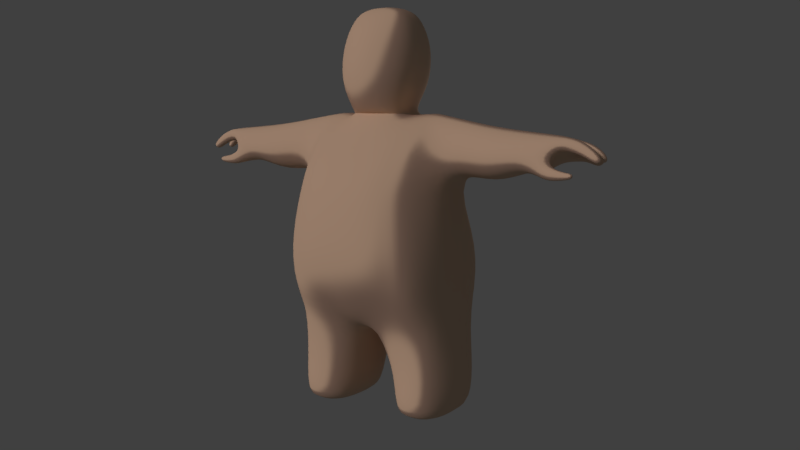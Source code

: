 # Source: blobguy-rigged.blend  (saved by Blender 2.80.75; exported with 4.5.12 LTS)
import bpy
from mathutils import Matrix  # noqa: F401  (used for matrix-valued properties, if any)

bpy.ops.wm.read_factory_settings(use_empty=True)
scene = bpy.context.scene
scene.name = 'Scene'

# ---- collections
col_collection_1 = bpy.data.collections.new('Collection 1'); scene.collection.children.link(col_collection_1)

# ---- materials (node trees are filled in below, after node groups)
mat_material = bpy.data.materials.new('Material')
mat_material.alpha_threshold = 0.0
mat_material.roughness = 0.5
mat_material.line_color = (0.0, 0.0, 0.0, 1.0)

# ---- material node trees
mat_material.use_nodes = True; mat_material.node_tree.nodes.clear()
_N = mat_material.node_tree.nodes; _L = mat_material.node_tree.links
n0 = _N.new('ShaderNodeOutputMaterial'); n0.name = 'Material Output'; n0.location = (300, 300)
n1 = _N.new('ShaderNodeMixShader'); n1.name = 'Mix Shader'; n1.location = (10, 300)
n1.inputs[0].default_value = 0.5367
n2 = _N.new('ShaderNodeBsdfToon'); n2.name = 'Toon BSDF'; n2.location = (-190, 200)
n2.inputs[0].default_value = (0.8, 0.6264, 0.3993, 1.0)
n2.inputs[1].default_value = 0.5132
n2.inputs[2].default_value = 0.1073
n3 = _N.new('ShaderNodeBsdfPrincipled'); n3.name = 'Principled BSDF'; n3.location = (-190, 100)
n3.width = 150
n3.subsurface_method = 'BURLEY'
n3.inputs[0].default_value = (0.8, 0.5313, 0.4104, 1.0)
n3.inputs[2].default_value = 0.0
n3.inputs[3].default_value = 0.0
n3.inputs[9].default_value = (1.0, 1.0, 1.0)
n3.inputs[13].default_value = 0.0
n3.inputs[15].default_value = 0.7627
n3.inputs[20].default_value = 0.0
n3.inputs[27].default_value = (0.0, 0.0, 0.0, 1.0)
n3.inputs[28].default_value = 1.0
_L.new(n1.outputs[0], n0.inputs[0])
_L.new(n2.outputs[0], n1.inputs[1])
_L.new(n3.outputs[0], n1.inputs[2])
n0.is_active_output = True

# ---- world
world_world = bpy.data.worlds.new('World'); scene.world = world_world
world_world.color = (0.05088, 0.05088, 0.05088)
world_world.use_sun_shadow = False
world_world.sun_shadow_jitter_overblur = 0.0
world_world.cycles.sampling_method = 'MANUAL'

# ---- cameras
cam_camera = bpy.data.cameras.new('Camera')
cam_camera.clip_end = 100.0
cam_camera.lens = 35.0
cam_camera.sensor_width = 32.0
cam_camera.sensor_height = 18.0
cam_camera.ortho_scale = 7.314
cam_camera.dof.focus_distance = 0.0

# ---- lights
light_point = bpy.data.lights.new('Point', 'POINT')
light_point.transmission_factor = 0.0
light_point.energy = 25.8
light_point.shadow_buffer_clip_start = 0.5
light_point.shadow_soft_size = 0.253
light_point.shadow_maximum_resolution = 0.006
light_point.use_absolute_resolution = True
light_lamp = bpy.data.lights.new('Lamp', 'SUN')
light_lamp.color = (1.0, 0.8829, 0.8829)
light_lamp.transmission_factor = 0.0
light_lamp.cutoff_distance = 30.0
light_lamp.angle = 0.1993
light_lamp.energy = 1.0
light_lamp.shadow_buffer_clip_start = 1.001
light_lamp.shadow_soft_size = 0.1
light_lamp.shadow_cascade_max_distance = 1000.0

# ---- meshes
me_cube = bpy.data.meshes.new('Cube')
me_cube.from_pydata([(0.6463, 0.5653, 1.193), (0.6518, -0.7089, 1.213), (0.4783, 0.4117, 2.654), (0.5377, -0.5447, 2.538), (0.7506, -0.4741, 0.8822), (0.5931, -0.2867, 2.765), (0.8299, 0.2512, 0.9392), (0.5349, 0.2942, 2.851), (0.5095, 0.4354, 2.172), (0.5876, -0.7052, 2.181), (0.7691, -0.3731, 2.205), (0.6902, 0.1722, 2.162), (0.8566, -0.3777, 1.569), (0.8551, 0.2366, 1.569), (0.6986, 0.554, 1.607), (0.7059, -0.7582, 1.609), (0.3176, -0.323, 2.852), (0.3218, 0.2425, 2.848), (0.3069, 0.6569, 1.121), (0.3078, -0.7993, 1.197), (0.3475, 0.4242, 2.657), (0.3049, -0.6188, 2.572), (0.1105, -0.4894, 0.821), (0.08155, 0.4084, 0.8053), (0.3121, 0.5399, 2.195), (0.3006, -0.8856, 2.116), (0.3247, -0.9559, 1.606), (0.3234, 0.7235, 1.591), (0.8101, 0.2631, -0.006361), (0.7581, -0.4757, -0.006361), (0.2928, -0.4552, -0.006361), (0.2247, 0.2631, -0.006361), (0.7984, 0.2538, 2.719), (0.7414, -0.2567, 2.777), (0.8444, -0.1764, 2.388), (0.8426, 0.1256, 2.354), (1.845, 0.1635, 2.657), (1.822, -0.2477, 2.714), (1.65, -0.2406, 2.341), (1.741, 0.1349, 2.471), (0.2869, -0.2819, 2.895), (0.283, 0.2192, 2.871), (0.2869, -0.2819, 2.895), (0.283, 0.2192, 2.871), (0.2869, -0.2819, 2.895), (0.283, 0.2192, 2.871), (0.2869, -0.2819, 2.895), (0.283, 0.2192, 2.871), (0.2869, -0.2819, 2.895), (0.27, 0.2071, 2.876), (0.2722, -0.3135, 2.931), (0.2295, 0.1603, 2.935), (0.2351, -0.1857, 3.87), (0.2439, 0.09118, 3.87), (0.7523, -0.467, 0.4037), (0.8591, 0.2927, 0.4037), (0.1567, 0.2927, 0.3932), (0.2743, -0.4041, 0.3932), (1.2, 0.09916, 2.295), (1.221, -0.2547, 2.309), (1.171, -0.2538, 2.752), (1.162, 0.2271, 2.713), (0.3407, 0.2692, 3.164), (0.3483, -0.417, 3.164), (0.3926, 0.2503, 3.472), (0.3613, -0.369, 3.472), (0.3494, 0.1793, 3.715), (0.3223, -0.2841, 3.715), (0.8303, -0.06611, 0.9392), (0.5162, -0.04229, 2.935), (0.7683, -0.07148, 2.15), (0.8558, -0.07264, 1.569), (0.3197, -0.04222, 2.895), (0.05014, -0.06297, 0.7462), (0.8669, -0.06192, -0.006361), (0.2247, -0.06192, -0.006361), (0.7058, -0.04177, 2.92), (0.8435, -0.06259, 2.347), (1.894, -0.03476, 2.725), (1.652, -0.0208, 2.411), (0.285, -0.03311, 2.883), (0.285, -0.03311, 2.883), (0.285, -0.03311, 2.883), (0.285, -0.03311, 2.883), (0.2785, -0.03912, 2.885), (0.275, -0.07826, 2.933), (0.2395, -0.04821, 3.87), (0.1567, -0.06212, 0.3932), (0.9046, -0.06212, 0.4037), (1.167, -0.04177, 2.798), (1.201, -0.06259, 2.264), (0.3867, -0.07631, 3.164), (0.4136, -0.06151, 3.472), (0.3357, -0.05402, 3.715), (1.839, -0.04886, 2.597), (1.841, -0.2116, 2.592), (1.723, -0.123, 2.409), (1.866, 0.1142, 2.59), (1.789, 0.09024, 2.483), (1.758, -0.04797, 2.434), (2.223, -0.09758, 2.515), (2.23, -0.1826, 2.525), (2.164, -0.1063, 2.47), (2.169, -0.1766, 2.478), (2.19, 0.0983, 2.519), (2.207, 0.02077, 2.525), (2.152, 0.07513, 2.462), (2.164, 0.01433, 2.47), (2.12, 0.2159, 2.504), (2.033, 0.212, 2.446), (2.025, 0.1789, 2.453), (2.109, 0.1824, 2.5), (0.4942, 0.4302, 2.38), (0.5636, -0.6366, 2.333), (0.6795, -0.4471, 2.421), (0.6752, 0.4132, 2.453), (0.3024, -0.7896, 2.347), (0.3272, 0.4968, 2.392), (0.7836, -0.3007, 2.54), (0.8175, 0.288, 2.454), (1.665, -0.3399, 2.479), (1.773, 0.2175, 2.565), (1.171, 0.2957, 2.489), (1.189, -0.3816, 2.51), (1.785, -0.2387, 2.508), (1.822, 0.08556, 2.512), (1.787, -0.06135, 2.524), (2.091, 0.2065, 2.45), (2.074, 0.1797, 2.445), (2.002, -0.3053, 2.393), (1.995, -0.2725, 2.355), (2.005, -0.2662, 2.418), (1.998, -0.2359, 2.384), (2.021, -0.06373, 2.703), (1.959, -0.06557, 2.577), (1.98, -0.2151, 2.688), (1.956, -0.1941, 2.571), (2.126, -0.07722, 2.625), (2.121, -0.1955, 2.626), (2.067, -0.09051, 2.537), (2.065, -0.1871, 2.535), (1.853, -0.2011, 2.386), (1.769, -0.2769, 2.307), (1.783, -0.3486, 2.411), (1.85, -0.2622, 2.458), (1.947, -0.2272, 2.386), (1.949, -0.2644, 2.429), (1.926, -0.2812, 2.338), (1.927, -0.3228, 2.395), (1.986, -0.01978, 2.586), (2.027, -0.009878, 2.68), (2.0, 0.1356, 2.652), (1.98, 0.1137, 2.576), (2.077, 0.003167, 2.548), (2.111, 0.1144, 2.604), (2.137, 0.01338, 2.612), (2.062, 0.1017, 2.549), (2.002, 0.2204, 2.597), (1.869, 0.1866, 2.483), (1.969, 0.1502, 2.572), (1.87, 0.15, 2.482), (1.929, 0.1438, 2.508), (1.944, 0.2332, 2.527), (2.075, 0.2149, 2.542), (2.065, 0.1705, 2.538), (2.0, 0.1637, 2.501), (2.043, 0.2317, 2.496), (1.947, 0.2226, 2.486), (1.942, 0.1754, 2.484), (1.568, 0.1253, 2.425), (1.569, 0.1517, 2.687), (1.507, -0.2428, 2.405), (1.579, -0.2505, 2.707), (1.632, -0.03876, 2.756), (1.487, -0.01147, 2.383), (1.576, 0.2088, 2.549), (1.514, -0.3431, 2.535), (0.4617, -0.304, 2.806), (0.4332, 0.2695, 2.849), (0.4844, 0.609, 1.158), (0.4878, -0.7521, 1.205), (0.4159, 0.4177, 2.656), (0.4267, -0.58, 2.554), (0.4734, -0.5787, 0.8812), (0.473, 0.3771, 0.8753), (0.4153, 0.4853, 2.183), (0.4507, -0.7913, 2.15), (0.5241, -0.8525, 1.608), (0.5196, 0.6348, 1.599), (0.5309, -0.6338, -0.006361), (0.5309, 0.3747, -0.006361), (0.5241, 0.3788, 0.3987), (0.5241, -0.5181, 0.3987), (0.5309, -0.06192, -0.006361), (0.4225, -0.04226, 2.916), (0.4145, 0.462, 2.386), (0.439, -0.7096, 2.34), (-0.6463, 0.5653, 1.193), (-0.6518, -0.7089, 1.213), (-0.4783, 0.4117, 2.654), (-0.5377, -0.5447, 2.538), (-0.7506, -0.4741, 0.8822), (-0.5931, -0.2867, 2.765), (-0.8299, 0.2512, 0.9392), (-0.5349, 0.2942, 2.851), (-0.5095, 0.4354, 2.172), (-0.5876, -0.7052, 2.181), (-0.7691, -0.3731, 2.205), (-0.6902, 0.1722, 2.162), (-0.8566, -0.3777, 1.569), (-0.8551, 0.2366, 1.569), (-0.6986, 0.554, 1.607), (-0.7059, -0.7582, 1.609), (-0.3176, -0.323, 2.852), (-0.3218, 0.2425, 2.848), (-0.3069, 0.6569, 1.121), (-0.3078, -0.7993, 1.197), (-0.3475, 0.4242, 2.657), (-0.3049, -0.6188, 2.572), (-0.1105, -0.4894, 0.821), (-0.08155, 0.4084, 0.8053), (-0.3121, 0.5399, 2.195), (-0.3006, -0.8856, 2.116), (-0.3247, -0.9559, 1.606), (-0.3234, 0.7235, 1.591), (-0.8101, 0.2631, -0.006361), (-0.7581, -0.4757, -0.006361), (-0.2928, -0.4552, -0.006361), (-0.2247, 0.2631, -0.006361), (-0.7984, 0.2538, 2.719), (-0.7414, -0.2567, 2.777), (-0.8444, -0.1764, 2.388), (-0.8426, 0.1256, 2.354), (-1.845, 0.1635, 2.657), (-1.822, -0.2477, 2.714), (-1.65, -0.2406, 2.341), (-1.741, 0.1349, 2.471), (-0.2869, -0.2819, 2.895), (-0.283, 0.2192, 2.871), (-0.2869, -0.2819, 2.895), (-0.283, 0.2192, 2.871), (-0.2869, -0.2819, 2.895), (-0.283, 0.2192, 2.871), (-0.2869, -0.2819, 2.895), (-0.283, 0.2192, 2.871), (-0.2869, -0.2819, 2.895), (-0.27, 0.2071, 2.876), (-0.2722, -0.3135, 2.931), (-0.2295, 0.1603, 2.935), (-0.2351, -0.1857, 3.87), (-0.2439, 0.09118, 3.87), (-0.7523, -0.467, 0.4037), (-0.8591, 0.2927, 0.4037), (-0.1567, 0.2927, 0.3932), (-0.2743, -0.4041, 0.3932), (-1.2, 0.09916, 2.295), (-1.221, -0.2547, 2.309), (-1.171, -0.2538, 2.752), (-1.162, 0.2271, 2.713), (-0.3407, 0.2692, 3.164), (-0.3483, -0.417, 3.164), (-0.3926, 0.2503, 3.472), (-0.3613, -0.369, 3.472), (-0.3494, 0.1793, 3.715), (-0.3223, -0.2841, 3.715), (0.0, 0.6523, 1.102), (0.0, -0.8144, 1.192), (0.0, 0.4503, 2.683), (0.0, -0.6334, 2.582), (0.0, -0.5836, 0.8416), (0.0, 0.3425, 0.8267), (0.0, 0.4812, 2.194), (0.0, -0.9212, 2.115), (0.0, -0.9812, 1.606), (0.0, 0.7334, 1.591), (0.0, -0.3958, 2.861), (0.0, 0.3836, 2.811), (0.0, -0.3637, 2.899), (0.0, 0.3532, 2.89), (0.0, -0.3637, 2.899), (0.0, 0.3532, 2.89), (0.0, -0.3637, 2.899), (0.0, 0.3532, 2.89), (0.0, -0.3637, 2.899), (0.0, 0.3532, 2.89), (0.0, -0.3763, 2.899), (0.0, 0.3427, 2.898), (0.0, -0.4534, 2.931), (0.0, 0.2926, 2.963), (0.0, -0.2413, 3.877), (0.0, 0.1381, 3.877), (0.0, 0.4867, 3.174), (0.0, -0.6099, 3.164), (0.0, 0.4943, 3.472), (0.0, -0.5877, 3.472), (0.0, 0.3808, 3.715), (0.0, -0.4463, 3.715), (-0.8303, -0.06611, 0.9392), (-0.5162, -0.04229, 2.935), (-0.7683, -0.07148, 2.15), (-0.8558, -0.07264, 1.569), (-0.3197, -0.04222, 2.895), (-0.05014, -0.06297, 0.7462), (-0.8669, -0.06192, -0.006361), (-0.2247, -0.06192, -0.006361), (-0.7058, -0.04177, 2.92), (-0.8435, -0.06259, 2.347), (-1.894, -0.03476, 2.725), (-1.652, -0.0208, 2.411), (-0.285, -0.03311, 2.883), (-0.285, -0.03311, 2.883), (-0.285, -0.03311, 2.883), (-0.285, -0.03311, 2.883), (-0.2785, -0.03912, 2.885), (-0.275, -0.07826, 2.933), (-0.2395, -0.04821, 3.87), (-0.1567, -0.06212, 0.3932), (-0.9046, -0.06212, 0.4037), (-1.167, -0.04177, 2.798), (-1.201, -0.06259, 2.264), (-0.3867, -0.07631, 3.164), (-0.4136, -0.06151, 3.472), (-0.3357, -0.05402, 3.715), (0.0, -0.05291, 3.91), (0.0, -0.06449, 0.8342), (-1.839, -0.04886, 2.597), (-1.841, -0.2116, 2.592), (-1.723, -0.123, 2.409), (-1.866, 0.1142, 2.59), (-1.789, 0.09024, 2.483), (-1.758, -0.04797, 2.434), (-2.223, -0.09758, 2.515), (-2.23, -0.1826, 2.525), (-2.164, -0.1063, 2.47), (-2.169, -0.1766, 2.478), (-2.19, 0.0983, 2.519), (-2.207, 0.02077, 2.525), (-2.152, 0.07513, 2.462), (-2.164, 0.01433, 2.47), (-2.12, 0.2159, 2.504), (-2.033, 0.212, 2.446), (-2.025, 0.1789, 2.453), (-2.109, 0.1824, 2.5), (-0.4942, 0.4302, 2.38), (-0.5636, -0.6366, 2.333), (-0.6795, -0.4471, 2.421), (-0.6752, 0.4132, 2.453), (-0.3024, -0.7896, 2.347), (-0.3272, 0.4968, 2.392), (-0.7836, -0.3007, 2.54), (-0.8175, 0.288, 2.454), (-1.665, -0.3399, 2.479), (-1.773, 0.2175, 2.565), (-1.171, 0.2957, 2.489), (-1.189, -0.3816, 2.51), (0.0, -0.8162, 2.35), (0.0, 0.4511, 2.403), (-1.785, -0.2387, 2.508), (-1.822, 0.08556, 2.512), (-1.787, -0.06135, 2.524), (-2.091, 0.2065, 2.45), (-2.074, 0.1797, 2.445), (-2.002, -0.3053, 2.393), (-1.995, -0.2725, 2.355), (-2.005, -0.2662, 2.418), (-1.998, -0.2359, 2.384), (-2.021, -0.06373, 2.703), (-1.959, -0.06557, 2.577), (-1.98, -0.2151, 2.688), (-1.956, -0.1941, 2.571), (-2.126, -0.07722, 2.625), (-2.121, -0.1955, 2.626), (-2.067, -0.09051, 2.537), (-2.065, -0.1871, 2.535), (-1.853, -0.2011, 2.386), (-1.769, -0.2769, 2.307), (-1.783, -0.3486, 2.411), (-1.85, -0.2622, 2.458), (-1.947, -0.2272, 2.386), (-1.949, -0.2644, 2.429), (-1.926, -0.2812, 2.338), (-1.927, -0.3228, 2.395), (-1.986, -0.01978, 2.586), (-2.027, -0.009878, 2.68), (-2.0, 0.1356, 2.652), (-1.98, 0.1137, 2.576), (-2.077, 0.003167, 2.548), (-2.111, 0.1144, 2.604), (-2.137, 0.01338, 2.612), (-2.062, 0.1017, 2.549), (-2.002, 0.2204, 2.597), (-1.869, 0.1866, 2.483), (-1.969, 0.1502, 2.572), (-1.87, 0.15, 2.482), (-1.929, 0.1438, 2.508), (-1.944, 0.2332, 2.527), (-2.075, 0.2149, 2.542), (-2.065, 0.1705, 2.538), (-2.0, 0.1637, 2.501), (-2.043, 0.2317, 2.496), (-1.947, 0.2226, 2.486), (-1.942, 0.1754, 2.484), (-1.568, 0.1253, 2.425), (-1.569, 0.1517, 2.687), (-1.507, -0.2428, 2.405), (-1.579, -0.2505, 2.707), (-1.632, -0.03876, 2.756), (-1.487, -0.01147, 2.383), (-1.576, 0.2088, 2.549), (-1.514, -0.3431, 2.535), (-0.4617, -0.304, 2.806), (-0.4332, 0.2695, 2.849), (-0.4844, 0.609, 1.158), (-0.4878, -0.7521, 1.205), (-0.4159, 0.4177, 2.656), (-0.4267, -0.58, 2.554), (-0.4734, -0.5787, 0.8812), (-0.473, 0.3771, 0.8753), (-0.4153, 0.4853, 2.183), (-0.4507, -0.7913, 2.15), (-0.5241, -0.8525, 1.608), (-0.5196, 0.6348, 1.599), (-0.5309, -0.6338, -0.006361), (-0.5309, 0.3747, -0.006361), (-0.5241, 0.3788, 0.3987), (-0.5241, -0.5181, 0.3987), (-0.5309, -0.06192, -0.006361), (-0.4225, -0.04226, 2.916), (-0.4145, 0.462, 2.386), (-0.439, -0.7096, 2.34)], [], [(114, 5, 3, 113), (88, 54, 29, 74), (112, 2, 7, 115), (115, 7, 32, 119), (14, 8, 11, 13), (71, 70, 10, 12), (12, 10, 9, 15), (4, 12, 15, 1), (68, 71, 12, 4), (0, 14, 13, 6), (72, 17, 41, 80), (183, 180, 19, 22), (177, 16, 21, 182), (196, 182, 21, 116), (188, 179, 18, 27), (194, 72, 16, 177), (179, 184, 23, 18), (181, 20, 17, 178), (195, 185, 24, 117), (187, 186, 25, 26), (180, 187, 26, 19), (185, 188, 27, 24), (193, 189, 30, 75), (87, 56, 31, 75), (192, 57, 30, 189), (191, 55, 28, 190), (174, 169, 39, 79), (114, 10, 34, 118), (70, 11, 35, 77), (69, 5, 33, 76), (166, 163, 108, 127), (176, 171, 38, 120), (175, 170, 36, 121), (173, 172, 37, 78), (80, 41, 43, 81), (275, 16, 40, 277), (277, 40, 42, 279), (81, 43, 45, 82), (279, 42, 44, 281), (83, 47, 49, 84), (82, 45, 47, 83), (281, 44, 46, 283), (283, 46, 48, 285), (93, 66, 53, 86), (84, 49, 51, 85), (285, 48, 50, 287), (296, 67, 52, 289), (184, 6, 55, 191), (183, 22, 57, 192), (73, 23, 56, 87), (68, 4, 54, 88), (76, 33, 60, 89), (119, 32, 61, 122), (118, 34, 59, 123), (77, 35, 58, 90), (287, 50, 63, 292), (85, 51, 62, 91), (292, 63, 65, 294), (91, 62, 64, 92), (294, 65, 67, 296), (92, 64, 66, 93), (64, 293, 295, 66), (62, 291, 293, 64), (51, 288, 291, 62), (66, 295, 290, 53), (86, 323, 289, 52), (47, 284, 286, 49), (49, 286, 288, 51), (45, 282, 284, 47), (41, 278, 280, 43), (43, 280, 282, 45), (17, 276, 278, 41), (22, 19, 266, 269), (16, 275, 268, 21), (116, 21, 268, 355), (27, 18, 265, 274), (73, 22, 269, 324), (18, 23, 270, 265), (20, 267, 276, 17), (117, 24, 271, 356), (26, 25, 272, 273), (19, 26, 273, 266), (24, 27, 274, 271), (23, 73, 324, 270), (53, 290, 323, 86), (65, 92, 93, 67), (63, 91, 92, 65), (50, 85, 91, 63), (34, 77, 90, 59), (32, 76, 89, 61), (6, 68, 88, 55), (22, 73, 87, 57), (48, 84, 85, 50), (67, 93, 86, 52), (44, 82, 83, 46), (46, 83, 84, 48), (42, 81, 82, 44), (40, 80, 81, 42), (170, 173, 78, 36), (79, 39, 98, 99), (7, 69, 76, 32), (10, 70, 77, 34), (171, 174, 79, 38), (57, 87, 75, 30), (190, 193, 75, 31), (178, 17, 72, 194), (16, 72, 80, 40), (6, 13, 71, 68), (13, 11, 70, 71), (55, 88, 74, 28), (126, 94, 95, 124), (125, 97, 94, 126), (139, 137, 100, 102), (38, 79, 99, 96), (155, 153, 107, 105), (147, 145, 132, 130), (100, 101, 103, 102), (137, 138, 101, 100), (140, 139, 102, 103), (138, 140, 103, 101), (104, 105, 107, 106), (156, 154, 104, 106), (153, 156, 106, 107), (154, 155, 105, 104), (127, 108, 111, 128), (163, 164, 111, 108), (168, 167, 109, 110), (165, 168, 110, 128), (164, 165, 128, 111), (109, 127, 128, 110), (37, 120, 124, 95), (98, 125, 126, 99), (99, 126, 124, 96), (20, 117, 356, 267), (25, 116, 355, 272), (33, 118, 123, 60), (35, 119, 122, 58), (169, 175, 121, 39), (172, 176, 120, 37), (167, 166, 127, 109), (5, 114, 118, 33), (181, 195, 117, 20), (186, 196, 116, 25), (11, 115, 119, 35), (8, 112, 115, 11), (10, 114, 113, 9), (129, 130, 132, 131), (148, 147, 130, 129), (145, 146, 131, 132), (146, 148, 129, 131), (37, 95, 136, 135), (95, 94, 134, 136), (78, 37, 135, 133), (94, 78, 133, 134), (135, 136, 140, 138), (136, 134, 139, 140), (133, 135, 138, 137), (134, 133, 137, 139), (124, 120, 143, 144), (96, 124, 144, 141), (120, 38, 142, 143), (38, 96, 141, 142), (144, 143, 148, 146), (141, 144, 146, 145), (143, 142, 147, 148), (142, 141, 145, 147), (36, 78, 150, 151), (94, 97, 152, 149), (97, 36, 151, 152), (78, 94, 149, 150), (151, 150, 155, 154), (149, 152, 156, 153), (152, 151, 154, 156), (150, 149, 153, 155), (39, 121, 162, 158), (97, 125, 161, 159), (125, 98, 160, 161), (98, 39, 158, 160), (36, 97, 159, 157), (121, 36, 157, 162), (158, 162, 166, 167), (159, 161, 165, 164), (161, 160, 168, 165), (160, 158, 167, 168), (157, 159, 164, 163), (162, 157, 163, 166), (60, 123, 176, 172), (58, 122, 175, 169), (59, 90, 174, 171), (61, 89, 173, 170), (89, 60, 172, 173), (122, 61, 170, 175), (123, 59, 171, 176), (90, 58, 169, 174), (9, 113, 196, 186), (2, 112, 195, 181), (7, 178, 194, 69), (28, 74, 193, 190), (4, 183, 192, 54), (23, 184, 191, 56), (56, 191, 190, 31), (54, 192, 189, 29), (74, 29, 189, 193), (8, 14, 188, 185), (1, 15, 187, 180), (15, 9, 186, 187), (112, 8, 185, 195), (2, 181, 178, 7), (0, 6, 184, 179), (69, 194, 177, 5), (14, 0, 179, 188), (113, 3, 182, 196), (5, 177, 182, 3), (4, 1, 180, 183), (345, 344, 200, 202), (317, 303, 226, 251), (343, 346, 204, 199), (346, 350, 229, 204), (211, 210, 208, 205), (300, 209, 207, 299), (209, 212, 206, 207), (201, 198, 212, 209), (297, 201, 209, 300), (197, 203, 210, 211), (301, 309, 238, 214), (416, 219, 216, 413), (410, 415, 218, 213), (429, 347, 218, 415), (421, 224, 215, 412), (427, 410, 213, 301), (412, 215, 220, 417), (414, 411, 214, 217), (428, 348, 221, 418), (420, 223, 222, 419), (413, 216, 223, 420), (418, 221, 224, 421), (426, 304, 227, 422), (316, 304, 228, 253), (425, 422, 227, 254), (424, 423, 225, 252), (407, 308, 236, 402), (345, 349, 231, 207), (299, 306, 232, 208), (298, 305, 230, 202), (399, 360, 339, 396), (409, 351, 235, 404), (408, 352, 233, 403), (406, 307, 234, 405), (309, 310, 240, 238), (275, 277, 237, 213), (277, 279, 239, 237), (310, 311, 242, 240), (279, 281, 241, 239), (312, 313, 246, 244), (311, 312, 244, 242), (281, 283, 243, 241), (283, 285, 245, 243), (322, 315, 250, 263), (313, 314, 248, 246), (285, 287, 247, 245), (296, 289, 249, 264), (417, 424, 252, 203), (416, 425, 254, 219), (302, 316, 253, 220), (297, 317, 251, 201), (305, 318, 257, 230), (350, 353, 258, 229), (349, 354, 256, 231), (306, 319, 255, 232), (287, 292, 260, 247), (314, 320, 259, 248), (292, 294, 262, 260), (320, 321, 261, 259), (294, 296, 264, 262), (321, 322, 263, 261), (261, 263, 295, 293), (259, 261, 293, 291), (248, 259, 291, 288), (263, 250, 290, 295), (315, 249, 289, 323), (244, 246, 286, 284), (246, 248, 288, 286), (242, 244, 284, 282), (238, 240, 280, 278), (240, 242, 282, 280), (214, 238, 278, 276), (219, 269, 266, 216), (213, 218, 268, 275), (347, 355, 268, 218), (224, 274, 265, 215), (302, 324, 269, 219), (215, 265, 270, 220), (217, 214, 276, 267), (348, 356, 271, 221), (223, 273, 272, 222), (216, 266, 273, 223), (221, 271, 274, 224), (220, 270, 324, 302), (250, 315, 323, 290), (262, 264, 322, 321), (260, 262, 321, 320), (247, 260, 320, 314), (231, 256, 319, 306), (229, 258, 318, 305), (203, 252, 317, 297), (219, 254, 316, 302), (245, 247, 314, 313), (264, 249, 315, 322), (241, 243, 312, 311), (243, 245, 313, 312), (239, 241, 311, 310), (237, 239, 310, 309), (403, 233, 307, 406), (308, 330, 329, 236), (204, 229, 305, 298), (207, 231, 306, 299), (404, 235, 308, 407), (254, 227, 304, 316), (423, 228, 304, 426), (411, 427, 301, 214), (213, 237, 309, 301), (203, 297, 300, 210), (210, 300, 299, 208), (252, 225, 303, 317), (359, 357, 326, 325), (358, 359, 325, 328), (372, 333, 331, 370), (235, 327, 330, 308), (388, 336, 338, 386), (380, 363, 365, 378), (331, 333, 334, 332), (370, 331, 332, 371), (373, 334, 333, 372), (371, 332, 334, 373), (335, 337, 338, 336), (389, 337, 335, 387), (386, 338, 337, 389), (387, 335, 336, 388), (360, 361, 342, 339), (396, 339, 342, 397), (401, 341, 340, 400), (398, 361, 341, 401), (397, 342, 361, 398), (340, 341, 361, 360), (234, 326, 357, 351), (329, 330, 359, 358), (330, 327, 357, 359), (217, 267, 356, 348), (222, 272, 355, 347), (230, 257, 354, 349), (232, 255, 353, 350), (402, 236, 352, 408), (405, 234, 351, 409), (400, 340, 360, 399), (202, 230, 349, 345), (414, 217, 348, 428), (419, 222, 347, 429), (208, 232, 350, 346), (205, 208, 346, 343), (207, 206, 344, 345), (362, 364, 365, 363), (381, 362, 363, 380), (378, 365, 364, 379), (379, 364, 362, 381), (234, 368, 369, 326), (326, 369, 367, 325), (307, 366, 368, 234), (325, 367, 366, 307), (368, 371, 373, 369), (369, 373, 372, 367), (366, 370, 371, 368), (367, 372, 370, 366), (357, 377, 376, 351), (327, 374, 377, 357), (351, 376, 375, 235), (235, 375, 374, 327), (377, 379, 381, 376), (374, 378, 379, 377), (376, 381, 380, 375), (375, 380, 378, 374), (233, 384, 383, 307), (325, 382, 385, 328), (328, 385, 384, 233), (307, 383, 382, 325), (384, 387, 388, 383), (382, 386, 389, 385), (385, 389, 387, 384), (383, 388, 386, 382), (236, 391, 395, 352), (328, 392, 394, 358), (358, 394, 393, 329), (329, 393, 391, 236), (233, 390, 392, 328), (352, 395, 390, 233), (391, 400, 399, 395), (392, 397, 398, 394), (394, 398, 401, 393), (393, 401, 400, 391), (390, 396, 397, 392), (395, 399, 396, 390), (257, 405, 409, 354), (255, 402, 408, 353), (256, 404, 407, 319), (258, 403, 406, 318), (318, 406, 405, 257), (353, 408, 403, 258), (354, 409, 404, 256), (319, 407, 402, 255), (206, 419, 429, 344), (199, 414, 428, 343), (204, 298, 427, 411), (225, 423, 426, 303), (201, 251, 425, 416), (220, 253, 424, 417), (253, 228, 423, 424), (251, 226, 422, 425), (303, 426, 422, 226), (205, 418, 421, 211), (198, 413, 420, 212), (212, 420, 419, 206), (343, 428, 418, 205), (199, 204, 411, 414), (197, 412, 417, 203), (298, 202, 410, 427), (211, 421, 412, 197), (344, 429, 415, 200), (202, 200, 415, 410), (201, 416, 413, 198)])
me_cube.polygons.foreach_set('use_smooth', [True] * 428)
me_cube.materials.append(mat_material)
me_cube.use_remesh_preserve_volume = False
me_cube.use_remesh_preserve_attributes = False
me_cube.use_mirror_vertex_groups = False
me_cube.update()
arm_armature = bpy.data.armatures.new('Armature')  # bones are not reproduced

# ---- objects
ob_armature = bpy.data.objects.new('Armature', arm_armature)
ob_point = bpy.data.objects.new('Point', light_point)
ob_dude = bpy.data.objects.new('Dude', me_cube)
ob_lamp = bpy.data.objects.new('Lamp', light_lamp)
ob_camera = bpy.data.objects.new('Camera', cam_camera)

# ---- transforms, parenting, visibility, modifiers, constraints
ob_armature.location = (5.821e-16, 1.635, 2.621)
ob_armature.scale = (0.3227, 0.3227, 0.3227)
ob_armature.show_in_front = True
ob_armature.lineart.crease_threshold = 0.0
ob_point.location = (0.0, 1.623, 2.605)
ob_point.lineart.crease_threshold = 0.0
ob_dude.parent = ob_armature
ob_dude.matrix_parent_inverse = Matrix(((3.099, -0.0, 0.0, -1.804e-15), (-0.0, 3.099, -0.0, -5.066), (0.0, -0.0, 3.099, -8.124), (-0.0, 0.0, -0.0, 1.0)))
ob_dude.location = (-0.01884, 0.0, 0.0)
ob_dude.lock_rotations_4d = False
ob_dude.empty_display_type = 'ARROWS'
ob_dude.lineart.crease_threshold = 0.0
_vg = ob_dude.vertex_groups.new(name='Root')
_vg = ob_dude.vertex_groups.new(name='Spine')
for _i, _w in zip([0, 1, 6, 8, 9, 10, 11, 12, 13, 14, 15, 18, 19, 23, 25, 26, 27, 56, 68, 70, 71, 116, 179, 180, 184, 186, 187, 188, 196, 197, 203, 210, 211, 212, 215, 216, 220, 222, 223, 224, 253, 265, 266, 269, 270, 272, 273, 274, 300, 324, 347, 355, 412, 413, 417, 419, 420, 421], [0.3785, 0.01792, 0.09445, 0.005286, 0.02642, 0.001978, 0.009369, 0.06801, 0.1322, 0.1212, 0.06091, 0.5317, 0.1044, 0.1487, 0.06761, 0.1804, 0.1109, 0.005966, 0.00249, 0.0356, 0.1778, 0.01872, 0.4617, 0.04662, 0.1283, 0.05138, 0.09469, 0.1155, 0.009154, 0.3519, 0.0856, 0.07403, 0.1015, 0.006965, 0.5175, 0.09251, 0.148, 0.05049, 0.1015, 0.1096, 0.00296, 0.5742, 0.2197, 0.02992, 0.2409, 0.0732, 0.2149, 0.1007, 0.005581, 0.002814, 0.005141, 0.02081, 0.4402, 0.02453, 0.1237, 0.01884, 0.05236, 0.1079]): _vg.add([_i], _w, 'REPLACE')
_vg = ob_dude.vertex_groups.new(name='Spine.001')
for _i, _w in zip([0, 3, 6, 8, 9, 10, 11, 12, 13, 14, 15, 18, 21, 23, 24, 25, 26, 27, 70, 71, 112, 113, 114, 116, 179, 182, 184, 185, 186, 187, 188, 195, 196, 197, 200, 203, 205, 206, 207, 208, 209, 210, 211, 212, 215, 218, 220, 221, 222, 223, 224, 265, 266, 268, 271, 272, 273, 274, 275, 299, 300, 343, 344, 345, 347, 348, 355, 412, 415, 417, 418, 419, 420, 421, 428, 429], [0.1941, 0.05423, 0.05787, 0.1119, 0.1972, 0.07697, 0.08254, 0.05343, 0.3854, 0.5141, 0.06181, 0.1623, 0.06403, 0.000994, 0.08867, 0.2406, 0.0808, 0.6456, 0.06811, 0.1114, 0.01337, 0.1038, 0.04184, 0.1348, 0.1748, 0.05921, 0.04324, 0.1059, 0.2255, 0.07272, 0.5848, 0.01316, 0.1252, 0.1937, 0.05122, 0.05914, 0.1155, 0.1933, 0.07504, 0.08382, 0.05825, 0.3756, 0.4971, 0.06382, 0.1638, 0.06249, 0.001674, 0.09483, 0.2396, 0.08788, 0.6307, 0.1521, 0.004026, 0.06685, 0.05056, 0.248, 0.09214, 0.6916, 0.006858, 0.06906, 0.1267, 0.01707, 0.09628, 0.03589, 0.133, 0.005124, 0.1377, 0.1759, 0.0567, 0.04493, 0.1111, 0.2228, 0.07565, 0.5668, 0.01878, 0.1213]): _vg.add([_i], _w, 'REPLACE')
_vg = ob_dude.vertex_groups.new(name='Spine.002')
for _i, _w in zip([0, 2, 3, 8, 9, 10, 11, 13, 14, 18, 20, 21, 24, 25, 26, 27, 34, 35, 70, 71, 77, 112, 113, 114, 115, 116, 117, 119, 179, 181, 182, 185, 186, 187, 188, 195, 196, 197, 199, 200, 205, 206, 207, 208, 210, 211, 215, 217, 218, 221, 222, 223, 224, 232, 265, 267, 268, 271, 272, 273, 274, 275, 276, 277, 279, 299, 343, 344, 346, 347, 348, 350, 355, 356, 412, 414, 415, 418, 419, 421, 428, 429], [0.0386, 0.1477, 0.06855, 0.5715, 0.08033, 0.06988, 0.3689, 0.07552, 0.1286, 0.01856, 0.1617, 0.07958, 0.7779, 0.08795, 0.007659, 0.1363, 0.004034, 0.07734, 0.1252, 0.01676, 0.04031, 0.3414, 0.1363, 0.05513, 0.1651, 0.1736, 0.6625, 0.04779, 0.02844, 0.1456, 0.07467, 0.6773, 0.08628, 0.004295, 0.1397, 0.518, 0.1601, 0.02909, 0.1346, 0.01455, 0.4868, 0.02949, 0.01452, 0.1752, 0.05536, 0.1133, 0.01785, 0.1535, 0.05832, 0.7402, 0.0693, 0.001565, 0.134, 0.02824, 0.01044, 0.1386, 0.07763, 0.8957, 0.08525, 0.01107, 0.1295, 0.01499, 0.01474, 0.005051, 0.004829, 0.06038, 0.3048, 0.03789, 0.1336, 0.1359, 0.6246, 0.0193, 0.1727, 0.8544, 0.0245, 0.1351, 0.03343, 0.6202, 0.05353, 0.1314, 0.4772, 0.07541]): _vg.add([_i], _w, 'REPLACE')
_vg = ob_dude.vertex_groups.new(name='Spine.003')
for _i, _w in zip([2, 17, 20, 41, 43, 117, 181, 195, 199, 214, 217, 238, 240, 267, 276, 278, 280, 282, 284, 286, 348, 356, 414, 428], [0.01593, 0.02622, 0.1235, 0.04036, 0.04448, 0.02788, 0.055, 0.002551, 0.01834, 0.03209, 0.1253, 0.04654, 0.0503, 0.6829, 0.6244, 0.366, 0.3599, 0.04986, 0.04945, 0.02486, 0.0342, 0.07279, 0.05643, 0.00696]): _vg.add([_i], _w, 'REPLACE')
_vg = ob_dude.vertex_groups.new(name='Neck')
for _i, _w in zip([44, 45, 46, 47, 48, 49, 50, 51, 62, 63, 65, 82, 83, 84, 85, 91, 92, 241, 242, 243, 244, 245, 246, 247, 248, 259, 260, 262, 276, 278, 280, 281, 282, 283, 284, 285, 286, 287, 288, 292, 294, 311, 312, 313, 314, 320, 321], [0.3766, 0.05871, 0.3763, 0.06017, 0.3729, 0.07268, 0.3886, 0.08851, 0.02375, 0.1294, 0.02366, 0.5186, 0.5188, 0.5272, 0.5444, 0.1314, 0.01089, 0.3654, 0.06177, 0.3652, 0.06305, 0.3628, 0.07425, 0.3775, 0.0908, 0.02991, 0.1324, 0.02977, 0.07274, 0.1784, 0.1793, 0.4199, 0.06868, 0.42, 0.06859, 0.4205, 0.05796, 0.393, 0.03224, 0.1348, 0.03483, 0.4688, 0.469, 0.4773, 0.494, 0.1332, 0.01807]): _vg.add([_i], _w, 'REPLACE')
_vg = ob_dude.vertex_groups.new(name='Head')
for _i, _w in zip([44, 45, 46, 47, 48, 49, 50, 51, 52, 53, 62, 63, 64, 65, 66, 67, 82, 83, 84, 85, 86, 91, 92, 93, 241, 242, 243, 244, 245, 246, 247, 248, 249, 250, 259, 260, 261, 262, 263, 264, 281, 282, 283, 284, 285, 286, 287, 288, 289, 290, 291, 292, 293, 294, 295, 296, 311, 312, 313, 314, 315, 320, 321, 322, 323], [0.5815, 0.1277, 0.5822, 0.1281, 0.5902, 0.1346, 0.5876, 0.2068, 0.9933, 0.9913, 0.7581, 0.8556, 0.9311, 0.9561, 0.9785, 0.9853, 0.2384, 0.2396, 0.2528, 0.3072, 0.9945, 0.8114, 0.95, 0.9844, 0.5859, 0.1479, 0.5865, 0.1482, 0.5938, 0.1552, 0.5937, 0.2325, 0.9914, 0.989, 0.7516, 0.8493, 0.925, 0.9512, 0.9749, 0.9823, 0.5709, 0.1165, 0.5708, 0.1166, 0.5708, 0.1237, 0.5992, 0.2056, 0.9952, 0.9943, 0.7328, 0.8579, 0.9155, 0.9534, 0.974, 0.9842, 0.2732, 0.2744, 0.2872, 0.3416, 0.9922, 0.8001, 0.942, 0.9802, 0.9998]): _vg.add([_i], _w, 'REPLACE')
_vg = ob_dude.vertex_groups.new(name='Spine.004')
for _i, _w in zip([16, 21, 40, 42, 44, 45, 46, 47, 49, 51, 62, 64, 82, 83, 84, 85, 91, 116, 177, 182, 213, 218, 237, 239, 241, 242, 243, 244, 245, 246, 248, 259, 261, 268, 275, 277, 279, 282, 284, 286, 288, 291, 293, 311, 312, 313, 314, 320, 347, 355, 410, 415], [0.07071, 0.0507, 0.07582, 0.07618, 0.002439, 0.3316, 0.00204, 0.3314, 0.3376, 0.5171, 0.1537, 0.03353, 0.1245, 0.124, 0.1173, 0.09073, 0.02749, 0.007737, 0.01069, 0.01223, 0.06966, 0.05014, 0.07485, 0.07521, 0.007978, 0.3178, 0.007579, 0.3177, 0.002512, 0.3229, 0.476, 0.151, 0.03726, 0.1004, 0.2762, 0.2872, 0.286, 0.6012, 0.6007, 0.6312, 0.6424, 0.2057, 0.06111, 0.1269, 0.1264, 0.1202, 0.09558, 0.03644, 0.007152, 0.0291, 0.00906, 0.01086]): _vg.add([_i], _w, 'REPLACE')
_vg = ob_dude.vertex_groups.new(name='Arm_L')
for _i, _w in zip([3, 9, 16, 21, 25, 26, 40, 42, 113, 114, 116, 177, 182, 186, 196, 199, 200, 202, 204, 205, 206, 207, 208, 209, 210, 211, 212, 213, 214, 217, 218, 221, 222, 223, 229, 230, 231, 232, 237, 238, 239, 240, 242, 244, 246, 248, 259, 267, 268, 272, 273, 275, 276, 277, 278, 279, 280, 282, 284, 286, 288, 298, 299, 300, 301, 305, 306, 309, 310, 311, 312, 313, 314, 343, 344, 345, 346, 347, 348, 349, 350, 355, 356, 410, 411, 414, 415, 418, 419, 420, 421, 427, 428, 429], [0.06177, 0.03019, 0.08635, 0.153, 0.07967, 0.01224, 0.08876, 0.08903, 0.0555, 0.00852, 0.1212, 0.03489, 0.09021, 0.05793, 0.08208, 0.7033, 0.5359, 0.638, 0.8129, 0.1919, 0.2497, 0.3621, 0.3389, 0.06083, 0.06616, 0.05256, 0.06643, 0.7128, 0.9048, 0.6535, 0.5125, 0.07974, 0.168, 0.06179, 0.1146, 0.14, 0.1192, 0.1102, 0.7282, 0.8882, 0.7282, 0.8836, 0.4604, 0.4587, 0.4348, 0.1885, 0.05089, 0.0776, 0.3515, 0.1213, 0.04714, 0.302, 0.1329, 0.3014, 0.2209, 0.3021, 0.2236, 0.08201, 0.08237, 0.07502, 0.047, 0.8314, 0.3313, 0.06246, 0.9269, 0.1258, 0.1084, 0.9243, 0.9241, 0.1272, 0.1264, 0.1117, 0.06599, 0.4631, 0.4012, 0.4369, 0.5124, 0.2971, 0.2371, 0.1415, 0.1381, 0.2067, 0.004582, 0.7442, 0.9062, 0.7129, 0.5472, 0.1324, 0.2078, 0.06549, 0.02449, 0.9171, 0.3421, 0.37]): _vg.add([_i], _w, 'REPLACE')
_vg = ob_dude.vertex_groups.new(name='Arm_L.001')
for _i, _w in zip([199, 200, 202, 204, 205, 206, 207, 208, 209, 210, 211, 212, 213, 217, 218, 221, 222, 229, 230, 231, 232, 237, 239, 255, 256, 257, 258, 268, 272, 275, 277, 279, 298, 299, 300, 301, 305, 306, 309, 310, 318, 319, 343, 344, 345, 346, 347, 348, 349, 350, 353, 354, 355, 410, 411, 414, 415, 418, 419, 420, 427, 428, 429], [0.08636, 0.1884, 0.2511, 0.1375, 0.09406, 0.1313, 0.2404, 0.2269, 0.02818, 0.0395, 0.009839, 0.02087, 0.06806, 0.004292, 0.08636, 0.0004354, 0.05963, 0.7896, 0.7422, 0.6092, 0.6299, 0.05447, 0.05404, 0.07931, 0.08818, 0.08037, 0.07647, 0.03359, 0.01828, 0.01093, 0.007451, 0.00746, 0.1442, 0.2605, 0.04087, 0.01742, 0.8123, 0.61, 0.01085, 0.01051, 0.06405, 0.08599, 0.1234, 0.2046, 0.3103, 0.2522, 0.08191, 0.02117, 0.6537, 0.6664, 0.08452, 0.09151, 0.0358, 0.123, 0.0427, 0.05822, 0.1362, 0.05286, 0.08914, 0.009758, 0.05656, 0.07469, 0.1286]): _vg.add([_i], _w, 'REPLACE')
_vg = ob_dude.vertex_groups.new(name='Arm_L.002')
for _i, _w in zip([200, 202, 206, 207, 208, 229, 230, 231, 232, 234, 235, 236, 255, 256, 257, 258, 299, 305, 306, 307, 308, 318, 319, 325, 326, 327, 329, 330, 331, 332, 333, 334, 335, 336, 337, 338, 344, 345, 346, 349, 350, 351, 352, 353, 354, 357, 359, 362, 363, 364, 365, 366, 367, 368, 369, 370, 371, 372, 373, 374, 375, 376, 377, 378, 379, 380, 381, 382, 383, 386, 387, 388, 389, 391, 393, 402, 403, 404, 405, 406, 407, 408, 409], [0.01988, 0.02373, 0.007696, 0.06401, 0.05801, 0.07831, 0.09535, 0.1828, 0.1621, 0.2261, 0.5259, 0.09513, 0.8735, 0.8611, 0.8816, 0.8599, 0.07282, 0.05464, 0.1824, 0.07806, 0.2738, 0.896, 0.8674, 0.07699, 0.2204, 0.4104, 0.03984, 0.1717, 0.1239, 0.1243, 0.124, 0.1245, 0.004912, 0.005419, 0.005223, 0.005699, 0.0174, 0.0683, 0.04458, 0.147, 0.134, 0.5375, 0.06548, 0.8623, 0.8606, 0.4512, 0.1156, 0.4344, 0.4341, 0.4344, 0.4341, 0.1134, 0.1147, 0.1258, 0.1434, 0.1224, 0.1245, 0.1229, 0.1269, 0.4264, 0.429, 0.4361, 0.4424, 0.4333, 0.4351, 0.4335, 0.4352, 0.02469, 0.01857, 0.007899, 0.002664, 0.005441, 0.004028, 0.01779, 0.008486, 0.7793, 0.2556, 0.8523, 0.8193, 0.4957, 0.8403, 0.6581, 0.8586]): _vg.add([_i], _w, 'REPLACE')
_vg = ob_dude.vertex_groups.new(name='Hand_L.')
for _i, _w in zip([233, 234, 235, 236, 258, 307, 308, 318, 325, 326, 327, 328, 329, 330, 331, 332, 333, 334, 335, 336, 337, 338, 339, 340, 341, 342, 351, 352, 353, 357, 358, 359, 360, 361, 362, 363, 364, 365, 366, 367, 368, 369, 370, 371, 372, 373, 374, 375, 376, 377, 378, 379, 380, 381, 382, 383, 384, 385, 386, 387, 388, 389, 390, 391, 392, 393, 394, 395, 396, 397, 398, 399, 400, 401, 402, 403, 404, 405, 406, 407, 408, 409], [0.9882, 0.7722, 0.4686, 0.9036, 0.04668, 0.9216, 0.7215, 0.006562, 0.9225, 0.7783, 0.5864, 0.9836, 0.9546, 0.8263, 0.8753, 0.875, 0.8752, 0.8747, 0.9724, 0.9721, 0.9722, 0.972, 0.9855, 0.9843, 0.9841, 0.9854, 0.458, 0.9335, 0.008844, 0.5465, 0.975, 0.8834, 0.9854, 0.985, 0.5625, 0.5628, 0.5626, 0.5629, 0.8859, 0.8846, 0.8734, 0.8557, 0.8769, 0.8747, 0.8763, 0.8723, 0.5705, 0.5676, 0.5606, 0.5547, 0.5637, 0.5618, 0.5633, 0.5618, 0.9624, 0.9655, 0.9755, 0.9754, 0.9709, 0.9735, 0.9721, 0.9728, 0.9878, 0.9657, 0.9854, 0.9704, 0.9797, 0.9821, 0.9858, 0.9853, 0.9838, 0.9847, 0.9826, 0.9814, 0.2088, 0.7383, 0.1267, 0.172, 0.5028, 0.1419, 0.3317, 0.1225]): _vg.add([_i], _w, 'REPLACE')
_vg = ob_dude.vertex_groups.new(name='Arm_R')
for _i, _w in zip([2, 3, 5, 7, 8, 9, 10, 11, 12, 13, 14, 15, 16, 17, 20, 21, 24, 25, 26, 32, 33, 34, 35, 40, 41, 42, 43, 45, 47, 49, 51, 62, 69, 70, 71, 72, 76, 77, 80, 81, 82, 83, 84, 85, 112, 113, 114, 115, 116, 117, 118, 119, 177, 178, 181, 182, 185, 186, 187, 194, 195, 196, 200, 206, 213, 218, 222, 237, 239, 267, 268, 272, 273, 275, 276, 277, 278, 279, 280, 282, 284, 286, 288, 344, 347, 355, 356, 410, 415, 419, 429], [0.6967, 0.4779, 0.617, 0.8177, 0.1228, 0.1971, 0.3118, 0.1521, 0.042, 0.02333, 0.0111, 0.05052, 0.6839, 0.9113, 0.6507, 0.4315, 0.05782, 0.1233, 0.03328, 0.11, 0.1343, 0.1038, 0.07474, 0.7025, 0.8948, 0.7026, 0.8902, 0.4709, 0.4691, 0.4433, 0.1765, 0.04058, 0.8305, 0.2573, 0.02586, 0.923, 0.1189, 0.08524, 0.9201, 0.92, 0.1153, 0.1144, 0.0997, 0.0554, 0.4347, 0.3085, 0.3906, 0.4853, 0.22, 0.2124, 0.1304, 0.1259, 0.7211, 0.9113, 0.7083, 0.4811, 0.09249, 0.1567, 0.04566, 0.9147, 0.3135, 0.2643, 0.02608, 0.00162, 0.06707, 0.0931, 0.05395, 0.07056, 0.07085, 0.07718, 0.2038, 0.08449, 0.01782, 0.2455, 0.1331, 0.2548, 0.2211, 0.2557, 0.2239, 0.08164, 0.08201, 0.07474, 0.04442, 0.01671, 0.07818, 0.1371, 0.0003724, 0.01235, 0.05555, 0.02664, 0.05185]): _vg.add([_i], _w, 'REPLACE')
_vg = ob_dude.vertex_groups.new(name='Arm_R.001')
for _i, _w in zip([2, 3, 5, 7, 8, 9, 10, 11, 12, 13, 14, 15, 16, 20, 21, 25, 32, 33, 34, 35, 40, 42, 58, 59, 60, 61, 69, 70, 71, 72, 76, 77, 80, 81, 89, 90, 112, 113, 114, 115, 116, 117, 118, 119, 122, 123, 169, 170, 171, 172, 173, 174, 175, 176, 177, 178, 181, 182, 185, 186, 187, 194, 195, 196, 268, 272, 275, 277, 279, 355], [0.09113, 0.1879, 0.2754, 0.144, 0.09764, 0.124, 0.2528, 0.2452, 0.02613, 0.03775, 0.008552, 0.01706, 0.07327, 0.005673, 0.08412, 0.05433, 0.8582, 0.8167, 0.6474, 0.6975, 0.05869, 0.05823, 0.4862, 0.2256, 0.7782, 0.8503, 0.1529, 0.2833, 0.03194, 0.02266, 0.8683, 0.6696, 0.01567, 0.01529, 0.9023, 0.4431, 0.1333, 0.1675, 0.3216, 0.2769, 0.07366, 0.02006, 0.694, 0.74, 0.545, 0.291, 0.05683, 0.05692, 0.0542, 0.05957, 0.004612, 0.06635, 0.05823, 0.06383, 0.1341, 0.04386, 0.06094, 0.1336, 0.05292, 0.08214, 0.004494, 0.06039, 0.07804, 0.1118, 0.03047, 0.01237, 0.01231, 0.009244, 0.009271, 0.02878]): _vg.add([_i], _w, 'REPLACE')
_vg = ob_dude.vertex_groups.new(name='Arm_R.002')
for _i, _w in zip([10, 11, 34, 35, 36, 37, 38, 39, 58, 59, 60, 61, 70, 77, 78, 79, 89, 90, 95, 96, 97, 98, 99, 100, 101, 102, 103, 108, 109, 110, 111, 114, 118, 119, 120, 121, 122, 123, 124, 125, 126, 127, 128, 129, 130, 131, 132, 133, 134, 135, 136, 137, 138, 139, 140, 141, 142, 143, 144, 145, 146, 147, 148, 157, 158, 159, 160, 161, 162, 163, 164, 165, 166, 167, 168, 169, 170, 171, 172, 173, 174, 175, 176], [0.04302, 0.0173, 0.1393, 0.09253, 0.07436, 0.1642, 0.3522, 0.1686, 0.4899, 0.7253, 0.1916, 0.1305, 0.04572, 0.1194, 0.03362, 0.2435, 0.08191, 0.527, 0.1406, 0.3167, 0.04024, 0.09199, 0.1337, 0.002537, 0.002146, 0.003519, 0.003177, 0.04138, 0.04794, 0.04976, 0.04241, 0.04575, 0.1019, 0.06196, 0.35, 0.1631, 0.4331, 0.6615, 0.3651, 0.05996, 0.05436, 0.04168, 0.0445, 0.2781, 0.2773, 0.2803, 0.2795, 0.02767, 0.01977, 0.04019, 0.05256, 0.00754, 0.007784, 0.009665, 0.0122, 0.3153, 0.324, 0.3274, 0.3245, 0.2868, 0.2884, 0.2831, 0.284, 0.05053, 0.08029, 0.06007, 0.07294, 0.06049, 0.05961, 0.04282, 0.04733, 0.05289, 0.04613, 0.05344, 0.05589, 0.7992, 0.8648, 0.79, 0.8323, 0.9167, 0.7966, 0.8195, 0.7973]): _vg.add([_i], _w, 'REPLACE')
_vg = ob_dude.vertex_groups.new(name='Hand_R')
for _i, _w in zip([36, 37, 38, 39, 78, 79, 94, 95, 96, 97, 98, 99, 100, 101, 102, 103, 104, 105, 106, 107, 108, 109, 110, 111, 120, 121, 124, 125, 126, 127, 128, 129, 130, 131, 132, 133, 134, 135, 136, 137, 138, 139, 140, 141, 142, 143, 144, 145, 146, 147, 148, 149, 150, 151, 152, 153, 154, 155, 156, 157, 158, 159, 160, 161, 162, 163, 164, 165, 166, 167, 168, 169, 170, 171, 172, 173, 174, 175, 176], [0.9211, 0.8274, 0.6263, 0.82, 0.9568, 0.7375, 0.9808, 0.8542, 0.6707, 0.9523, 0.9022, 0.8586, 0.9727, 0.9729, 0.9722, 0.9724, 0.9866, 0.9867, 0.9864, 0.9866, 0.9519, 0.9483, 0.9474, 0.9513, 0.6283, 0.8256, 0.6248, 0.9364, 0.9432, 0.9517, 0.9502, 0.7103, 0.7112, 0.7081, 0.7089, 0.9596, 0.9638, 0.953, 0.9455, 0.9701, 0.97, 0.969, 0.9677, 0.6716, 0.6608, 0.6574, 0.6627, 0.7014, 0.6997, 0.7049, 0.7041, 0.9829, 0.9834, 0.9778, 0.977, 0.9851, 0.9851, 0.9853, 0.9844, 0.9469, 0.9147, 0.9371, 0.9226, 0.9361, 0.9368, 0.9511, 0.9488, 0.9443, 0.9493, 0.9435, 0.9409, 0.1423, 0.07735, 0.1512, 0.1063, 0.05558, 0.1341, 0.1209, 0.1345]): _vg.add([_i], _w, 'REPLACE')
_vg = ob_dude.vertex_groups.new(name='Leg_L')
for _i, _w in zip([1, 9, 15, 18, 19, 22, 23, 25, 26, 56, 57, 73, 87, 116, 180, 183, 184, 186, 187, 196, 197, 198, 200, 201, 203, 206, 207, 208, 209, 210, 211, 212, 215, 216, 218, 219, 220, 222, 223, 224, 228, 252, 253, 254, 265, 266, 268, 269, 270, 272, 273, 297, 299, 300, 302, 316, 324, 344, 345, 347, 355, 412, 413, 415, 416, 417, 419, 420, 421, 424, 425, 429], [0.01635, 0.02155, 0.03973, 0.04209, 0.1333, 0.177, 0.1513, 0.08315, 0.1862, 0.04034, 0.01669, 0.2801, 0.06092, 0.04435, 0.05809, 0.02973, 0.03244, 0.05692, 0.09217, 0.02114, 0.1039, 0.3182, 0.0192, 0.07874, 0.1106, 0.1354, 0.08539, 0.02167, 0.3411, 0.1313, 0.0648, 0.3724, 0.1157, 0.4369, 0.02042, 0.6042, 0.4686, 0.142, 0.3472, 0.01246, 0.0006232, 0.01662, 0.1221, 0.09295, 0.082, 0.2667, 0.01126, 0.4592, 0.3149, 0.1112, 0.2222, 0.05002, 0.07527, 0.2821, 0.6014, 0.1233, 0.5582, 0.06647, 0.0202, 0.07586, 0.06272, 0.1228, 0.3839, 0.0211, 0.1573, 0.426, 0.1443, 0.3583, 0.0395, 0.08443, 0.02676, 0.07658]): _vg.add([_i], _w, 'REPLACE')
_vg = ob_dude.vertex_groups.new(name='Leg_L.001')
for _i, _w in zip([19, 25, 26, 197, 198, 200, 201, 203, 205, 206, 207, 208, 209, 210, 211, 212, 215, 216, 218, 219, 220, 222, 223, 224, 251, 252, 254, 266, 269, 272, 273, 297, 299, 300, 317, 344, 345, 347, 355, 412, 413, 415, 416, 417, 419, 420, 421, 424, 425, 429], [0.04353, 0.01782, 0.03918, 0.1947, 0.5241, 0.008932, 0.8121, 0.5727, 0.008104, 0.1216, 0.09418, 0.05009, 0.4278, 0.2078, 0.1027, 0.3549, 0.05114, 0.2379, 0.001341, 0.1298, 0.01637, 0.0925, 0.1877, 0.007839, 0.08638, 0.06437, 0.02022, 0.1099, 0.06967, 0.05872, 0.09751, 0.7842, 0.09778, 0.3893, 0.07036, 0.05757, 0.01764, 0.05297, 0.02299, 0.1107, 0.4342, 0.006943, 0.669, 0.1407, 0.1133, 0.2979, 0.05819, 0.01632, 0.09005, 0.06026]): _vg.add([_i], _w, 'REPLACE')
_vg = ob_dude.vertex_groups.new(name='Leg_L.002')
for _i, _w in zip([73, 197, 198, 201, 203, 215, 219, 220, 225, 226, 227, 228, 251, 252, 253, 254, 269, 270, 297, 302, 303, 304, 316, 317, 324, 412, 413, 416, 417, 422, 423, 424, 425, 426], [0.02814, 0.05399, 0.006723, 0.0689, 0.1198, 0.02814, 0.09455, 0.1374, 0.5614, 0.2324, 0.2403, 0.565, 0.7768, 0.7912, 0.7003, 0.7159, 0.03755, 0.04076, 0.1014, 0.1735, 0.732, 0.6842, 0.7491, 0.8636, 0.07818, 0.0537, 0.000134, 0.1032, 0.177, 0.1359, 0.5069, 0.7352, 0.7245, 0.04895]): _vg.add([_i], _w, 'REPLACE')
_vg = ob_dude.vertex_groups.new(name='Leg_L.003')
for _i, _w in zip([225, 226, 227, 228, 252, 253, 303, 304, 316, 317, 422, 423, 424, 426], [0.405, 0.04343, 0.0919, 0.377, 0.07711, 0.08576, 0.1826, 0.2062, 0.04425, 0.005451, 0.07732, 0.4678, 0.09442, 0.9329]): _vg.add([_i], _w, 'REPLACE')
_vg = ob_dude.vertex_groups.new(name='Leg_L.004')
for _i, _w in zip([226, 227, 251, 254, 303, 304, 316, 422, 425], [0.701, 0.6342, 0.104, 0.1076, 0.07376, 0.08098, 0.008161, 0.7649, 0.1199]): _vg.add([_i], _w, 'REPLACE')
_vg = ob_dude.vertex_groups.new(name='Leg_R')
for _i, _w in zip([0, 1, 3, 4, 6, 9, 10, 11, 12, 13, 14, 15, 18, 19, 22, 23, 25, 26, 27, 31, 55, 56, 57, 68, 70, 71, 73, 87, 113, 114, 116, 179, 180, 182, 183, 184, 186, 187, 188, 191, 192, 196, 215, 216, 219, 220, 222, 223, 253, 265, 266, 269, 270, 272, 273, 302, 324, 355, 413, 417, 419, 420], [0.09442, 0.2945, 0.005532, 0.06588, 0.1036, 0.111, 0.07518, 0.009579, 0.3161, 0.1087, 0.05387, 0.3332, 0.1078, 0.3762, 0.5051, 0.4516, 0.09015, 0.1863, 0.003511, 9.801e-06, 0.01176, 0.1133, 0.08249, 0.02962, 0.06443, 0.2347, 0.4301, 0.1006, 0.05532, 0.01003, 0.05141, 0.1152, 0.351, 0.004413, 0.1343, 0.4238, 0.1066, 0.2806, 0.02555, 0.08288, 0.01766, 0.05752, 0.03478, 0.07988, 0.08678, 0.1311, 0.02633, 0.0601, 0.00469, 0.07582, 0.1846, 0.241, 0.29, 0.06165, 0.1129, 0.1098, 0.2111, 0.02424, 0.01301, 0.02177, 0.0001856, 0.01477]): _vg.add([_i], _w, 'REPLACE')
_vg = ob_dude.vertex_groups.new(name='Leg_R.001')
for _i, _w in zip([0, 1, 3, 4, 6, 9, 10, 11, 12, 13, 14, 15, 18, 19, 21, 22, 23, 25, 26, 54, 55, 57, 68, 70, 71, 88, 113, 114, 116, 179, 180, 182, 183, 184, 186, 187, 188, 191, 192, 196, 216, 222, 223, 266, 269, 272, 273, 355], [0.187, 0.5255, 0.009456, 0.8288, 0.58, 0.1176, 0.09097, 0.03705, 0.4102, 0.1805, 0.08985, 0.3442, 0.04558, 0.2361, 0.0005759, 0.1348, 0.0157, 0.08698, 0.168, 0.08291, 0.06057, 0.02685, 0.8035, 0.08747, 0.331, 0.06018, 0.05893, 0.01792, 0.05106, 0.105, 0.4333, 0.00695, 0.6727, 0.1399, 0.1085, 0.2861, 0.05048, 0.0156, 0.09129, 0.05925, 0.04262, 0.01557, 0.04174, 0.1086, 0.07127, 0.0555, 0.09101, 0.01982]): _vg.add([_i], _w, 'REPLACE')
_vg = ob_dude.vertex_groups.new(name='Leg_R.002')
for _i, _w in zip([0, 1, 4, 6, 18, 22, 23, 28, 29, 30, 31, 54, 55, 56, 57, 68, 73, 74, 75, 87, 88, 179, 183, 184, 189, 190, 191, 192, 193, 269, 270, 302, 324], [0.04927, 0.0009915, 0.06084, 0.1128, 0.02258, 0.0949, 0.1325, 0.4756, 0.1234, 0.2541, 0.554, 0.767, 0.7856, 0.6806, 0.6941, 0.08783, 0.1687, 0.119, 0.6389, 0.7166, 0.8376, 0.04962, 0.1007, 0.1709, 0.1428, 0.4917, 0.7232, 0.7147, 0.03587, 0.03712, 0.03756, 0.02475, 0.07583]): _vg.add([_i], _w, 'REPLACE')
_vg = ob_dude.vertex_groups.new(name='Leg_R.003')
for _i, _w in zip([28, 29, 30, 31, 54, 55, 56, 57, 74, 75, 87, 88, 189, 190, 191, 192, 193], [0.4958, 0.1412, 0.5299, 0.3911, 0.01916, 0.09016, 0.09838, 0.09492, 0.8086, 0.2968, 0.07764, 0.07201, 0.1835, 0.4834, 0.104, 0.0522, 0.9404]): _vg.add([_i], _w, 'REPLACE')
_vg = ob_dude.vertex_groups.new(name='Leg_R.004')
for _i, _w in zip([29, 30, 54, 57, 74, 75, 189, 192], [0.7188, 0.1751, 0.09601, 0.03656, 0.06447, 0.005217, 0.6489, 0.08898]): _vg.add([_i], _w, 'REPLACE')
_m = ob_dude.modifiers.new('Subsurf', 'SUBSURF')
_m.uv_smooth = 'PRESERVE_CORNERS'
_m.quality = 2
_m.levels = 2
_m.show_only_control_edges = False
_m = ob_dude.modifiers.new('Armature', 'ARMATURE')
_m.object = ob_armature
ob_lamp.location = (-1.63, -9.464, 6.909)
ob_lamp.rotation_euler = (-4.217, 2.793, -0.1115)
ob_lamp.scale = (0.2451, 0.2451, 0.2451)
ob_lamp.lock_rotations_4d = False
ob_lamp.empty_display_type = 'ARROWS'
ob_lamp.color = (0.0, 0.0, 0.0, 0.0)
ob_lamp.lineart.crease_threshold = 0.0
ob_camera.location = (4.7, -7.19, 3.06)
ob_camera.rotation_euler = (1.424, -4.916e-07, 0.5699)
ob_camera.lock_rotations_4d = False
ob_camera.empty_display_type = 'ARROWS'
ob_camera.color = (0.0, 0.0, 0.0, 0.0)
ob_camera.display_type = 'WIRE'
ob_camera.lineart.crease_threshold = 0.0

# ---- collection membership
scene.collection.objects.link(ob_armature)
col_collection_1.objects.link(ob_point)
col_collection_1.objects.link(ob_dude)
col_collection_1.objects.link(ob_lamp)
col_collection_1.objects.link(ob_camera)

# ---- scene / render settings (as saved in the file)
scene.camera = ob_camera
scene.frame_start = 1; scene.frame_end = 250; scene.frame_set(1)
scene.render.engine = 'CYCLES'
scene.render.resolution_percentage = 50
scene.render.dither_intensity = 0.0
scene.cycles.use_denoising = False
scene.cycles.samples = 128
scene.cycles.sampling_pattern = 'TABULATED_SOBOL'
scene.cycles.use_adaptive_sampling = False
scene.cycles.use_light_tree = False
scene.cycles.blur_glossy = 0.0
scene.cycles.sample_clamp_indirect = 0.0
scene.view_settings.view_transform = 'Standard'
bpy.context.view_layer.update()
